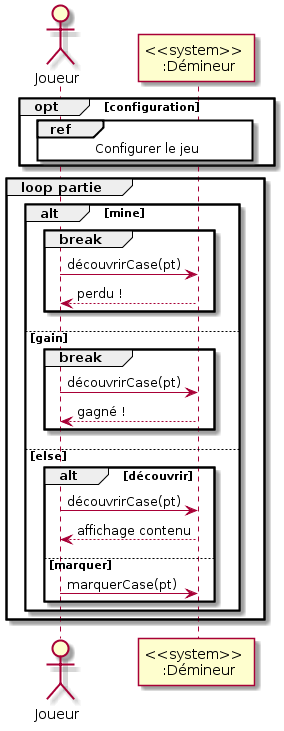

The diagram above was rendered by PlantUML. Its source (embedded in the PNG):
@startuml
!pragma teoz true
actor Joueur
participant "<<system>> \n :Démineur" as sys

opt configuration
    ref over Joueur, sys : Configurer le jeu
end

group loop partie
    alt mine
        break
            Joueur -> sys : découvrirCase(pt)
            sys --> Joueur : perdu !
        end
    else gain
        break
            Joueur -> sys : découvrirCase(pt)
            sys --> Joueur : gagné !   
        end
    else else
        alt découvrir
            Joueur -> sys : découvrirCase(pt)
            sys --> Joueur : affichage contenu
        else marquer
            Joueur -> sys : marquerCase(pt)
    end
end
@enduml